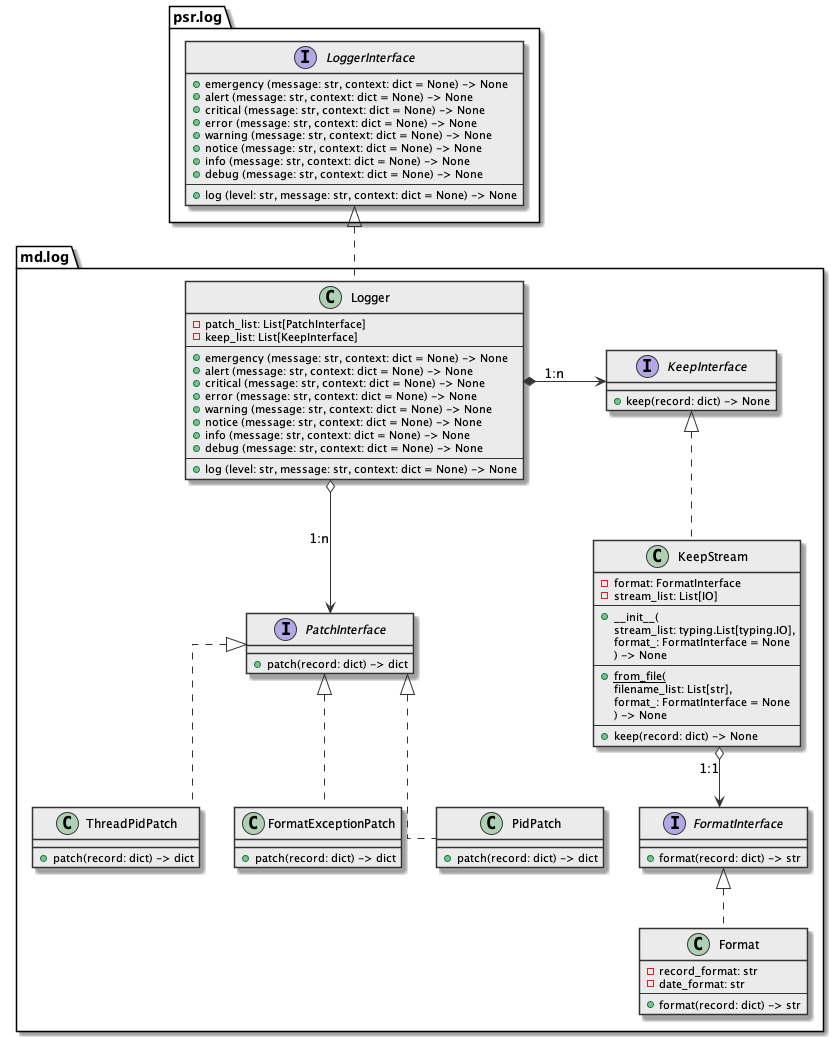

The diagram above was rendered by PlantUML. Its source (embedded in the PNG):
@startuml

skinparam class {
  BackgroundColor #ebebeb
  ArrowColor      #333
  BorderColor     #333
}

skinparam lineType ortho

package psr.log {
  interface psr.log.LoggerInterface {
    + emergency (message: str, context: dict = None) -> None
    + alert (message: str, context: dict = None) -> None
    + critical (message: str, context: dict = None) -> None
    + error (message: str, context: dict = None) -> None
    + warning (message: str, context: dict = None) -> None
    + notice (message: str, context: dict = None) -> None
    + info (message: str, context: dict = None) -> None
    + debug (message: str, context: dict = None) -> None
    ---
    + log (level: str, message: str, context: dict = None) -> None
  }
}

package md.log {
  class md.log.Logger implements psr.log.LoggerInterface {
    - patch_list: List[PatchInterface]
    - keep_list: List[KeepInterface]
    ---
    + emergency (message: str, context: dict = None) -> None
    + alert (message: str, context: dict = None) -> None
    + critical (message: str, context: dict = None) -> None
    + error (message: str, context: dict = None) -> None
    + warning (message: str, context: dict = None) -> None
    + notice (message: str, context: dict = None) -> None
    + info (message: str, context: dict = None) -> None
    + debug (message: str, context: dict = None) -> None
    ---
    + log (level: str, message: str, context: dict = None) -> None
  }

  interface md.log.KeepInterface {
    + keep(record: dict) -> None
  }

  interface md.log.PatchInterface {
    + patch(record: dict) -> dict
  }

  interface md.log.FormatInterface {
    + format(record: dict) -> str
  }

  class md.log.Format implements md.log.FormatInterface {
    - record_format: str
    - date_format: str
    ---
    + format(record: dict) -> str
  }

  class md.log.ThreadPidPatch implements md.log.PatchInterface {
    + patch(record: dict) -> dict
  }
  class md.log.FormatExceptionPatch implements md.log.PatchInterface {
    + patch(record: dict) -> dict
  }

  class md.log.KeepStream implements md.log.KeepInterface {
    - format: FormatInterface
    - stream_list: List[IO]
    ---
    + __init__(
        stream_list: typing.List[typing.IO],
        format_: FormatInterface = None
    ) -> None
    ---
    + {static} from_file(
      filename_list: List[str],
      format_: FormatInterface = None
    ) -> None
    ---
    + keep(record: dict) -> None
  }

  class md.log.PidPatch implements md.log.PatchInterface {
    + patch(record: dict) -> dict
  }

  md.log.Logger o--> md.log.PatchInterface : "1:n"
  md.log.Logger *-> md.log.KeepInterface : "1:n"
  md.log.KeepStream o--> md.log.FormatInterface : "1:1"
}

@enduml